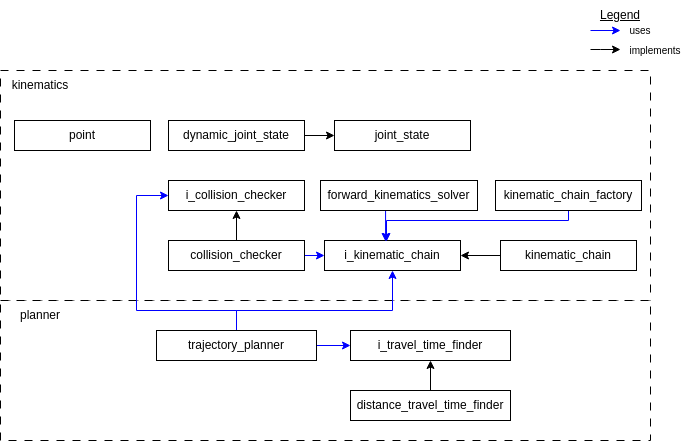

The diagram above was exported from draw.io. Its source (the exported page's mxGraphModel, read from the mxfile embedded in the PNG):
<mxGraphModel dx="1148" dy="646" grid="1" gridSize="10" guides="1" tooltips="1" connect="1" arrows="1" fold="1" page="1" pageScale="1" pageWidth="827" pageHeight="1169" math="0" shadow="0">
  <root>
    <mxCell id="WIyWlLk6GJQsqaUBKTNV-0" />
    <mxCell id="WIyWlLk6GJQsqaUBKTNV-1" parent="WIyWlLk6GJQsqaUBKTNV-0" />
    <mxCell id="8WOxUskEESgQXA8xwRlF-26" value="" style="rounded=0;whiteSpace=wrap;html=1;dashed=1;dashPattern=8 8;" vertex="1" parent="WIyWlLk6GJQsqaUBKTNV-1">
      <mxGeometry x="90" y="100" width="650" height="230" as="geometry" />
    </mxCell>
    <mxCell id="8WOxUskEESgQXA8xwRlF-3" style="edgeStyle=orthogonalEdgeStyle;rounded=0;orthogonalLoop=1;jettySize=auto;html=1;exitX=0.5;exitY=0;exitDx=0;exitDy=0;" edge="1" parent="WIyWlLk6GJQsqaUBKTNV-1" source="8WOxUskEESgQXA8xwRlF-0" target="8WOxUskEESgQXA8xwRlF-1">
      <mxGeometry relative="1" as="geometry" />
    </mxCell>
    <mxCell id="8WOxUskEESgQXA8xwRlF-38" style="edgeStyle=orthogonalEdgeStyle;rounded=0;orthogonalLoop=1;jettySize=auto;html=1;exitX=1;exitY=0.5;exitDx=0;exitDy=0;entryX=0;entryY=0.5;entryDx=0;entryDy=0;strokeColor=#0000FF;" edge="1" parent="WIyWlLk6GJQsqaUBKTNV-1" source="8WOxUskEESgQXA8xwRlF-0" target="8WOxUskEESgQXA8xwRlF-6">
      <mxGeometry relative="1" as="geometry" />
    </mxCell>
    <mxCell id="8WOxUskEESgQXA8xwRlF-0" value="collision_checker" style="rounded=0;whiteSpace=wrap;html=1;" vertex="1" parent="WIyWlLk6GJQsqaUBKTNV-1">
      <mxGeometry x="258" y="270" width="136" height="30" as="geometry" />
    </mxCell>
    <mxCell id="8WOxUskEESgQXA8xwRlF-1" value="i_collision_checker" style="rounded=0;whiteSpace=wrap;html=1;" vertex="1" parent="WIyWlLk6GJQsqaUBKTNV-1">
      <mxGeometry x="258" y="210" width="136" height="30" as="geometry" />
    </mxCell>
    <mxCell id="8WOxUskEESgQXA8xwRlF-32" style="edgeStyle=orthogonalEdgeStyle;rounded=0;orthogonalLoop=1;jettySize=auto;html=1;exitX=0;exitY=0.5;exitDx=0;exitDy=0;" edge="1" parent="WIyWlLk6GJQsqaUBKTNV-1" source="8WOxUskEESgQXA8xwRlF-5" target="8WOxUskEESgQXA8xwRlF-6">
      <mxGeometry relative="1" as="geometry" />
    </mxCell>
    <mxCell id="8WOxUskEESgQXA8xwRlF-5" value="kinematic_chain" style="rounded=0;whiteSpace=wrap;html=1;" vertex="1" parent="WIyWlLk6GJQsqaUBKTNV-1">
      <mxGeometry x="590" y="270" width="136" height="30" as="geometry" />
    </mxCell>
    <mxCell id="8WOxUskEESgQXA8xwRlF-6" value="i_kinematic_chain" style="rounded=0;whiteSpace=wrap;html=1;" vertex="1" parent="WIyWlLk6GJQsqaUBKTNV-1">
      <mxGeometry x="414" y="270" width="136" height="30" as="geometry" />
    </mxCell>
    <mxCell id="8WOxUskEESgQXA8xwRlF-36" style="edgeStyle=orthogonalEdgeStyle;rounded=0;orthogonalLoop=1;jettySize=auto;html=1;exitX=0.5;exitY=1;exitDx=0;exitDy=0;entryX=0.456;entryY=0.033;entryDx=0;entryDy=0;entryPerimeter=0;strokeColor=#0000FF;" edge="1" parent="WIyWlLk6GJQsqaUBKTNV-1" source="8WOxUskEESgQXA8xwRlF-7" target="8WOxUskEESgQXA8xwRlF-6">
      <mxGeometry relative="1" as="geometry">
        <Array as="points">
          <mxPoint x="658" y="250" />
          <mxPoint x="476" y="250" />
        </Array>
      </mxGeometry>
    </mxCell>
    <mxCell id="8WOxUskEESgQXA8xwRlF-7" value="kinematic_chain_factory" style="rounded=0;whiteSpace=wrap;html=1;" vertex="1" parent="WIyWlLk6GJQsqaUBKTNV-1">
      <mxGeometry x="585" y="210" width="146" height="30" as="geometry" />
    </mxCell>
    <mxCell id="8WOxUskEESgQXA8xwRlF-12" style="edgeStyle=orthogonalEdgeStyle;rounded=0;orthogonalLoop=1;jettySize=auto;html=1;exitX=1;exitY=0.5;exitDx=0;exitDy=0;entryX=0;entryY=0.5;entryDx=0;entryDy=0;" edge="1" parent="WIyWlLk6GJQsqaUBKTNV-1" source="8WOxUskEESgQXA8xwRlF-9" target="8WOxUskEESgQXA8xwRlF-10">
      <mxGeometry relative="1" as="geometry" />
    </mxCell>
    <mxCell id="8WOxUskEESgQXA8xwRlF-9" value="dynamic_joint_state" style="rounded=0;whiteSpace=wrap;html=1;" vertex="1" parent="WIyWlLk6GJQsqaUBKTNV-1">
      <mxGeometry x="258" y="150" width="136" height="30" as="geometry" />
    </mxCell>
    <mxCell id="8WOxUskEESgQXA8xwRlF-10" value="joint_state" style="rounded=0;whiteSpace=wrap;html=1;" vertex="1" parent="WIyWlLk6GJQsqaUBKTNV-1">
      <mxGeometry x="424" y="150" width="136" height="30" as="geometry" />
    </mxCell>
    <mxCell id="8WOxUskEESgQXA8xwRlF-13" value="point" style="rounded=0;whiteSpace=wrap;html=1;" vertex="1" parent="WIyWlLk6GJQsqaUBKTNV-1">
      <mxGeometry x="104" y="150" width="136" height="30" as="geometry" />
    </mxCell>
    <mxCell id="8WOxUskEESgQXA8xwRlF-35" style="edgeStyle=orthogonalEdgeStyle;rounded=0;orthogonalLoop=1;jettySize=auto;html=1;exitX=0.5;exitY=1;exitDx=0;exitDy=0;entryX=0.449;entryY=0.033;entryDx=0;entryDy=0;entryPerimeter=0;strokeColor=#0000FF;" edge="1" parent="WIyWlLk6GJQsqaUBKTNV-1" source="8WOxUskEESgQXA8xwRlF-14" target="8WOxUskEESgQXA8xwRlF-6">
      <mxGeometry relative="1" as="geometry" />
    </mxCell>
    <mxCell id="8WOxUskEESgQXA8xwRlF-14" value="forward_kinematics_solver" style="rounded=0;whiteSpace=wrap;html=1;" vertex="1" parent="WIyWlLk6GJQsqaUBKTNV-1">
      <mxGeometry x="410" y="210" width="157" height="30" as="geometry" />
    </mxCell>
    <mxCell id="8WOxUskEESgQXA8xwRlF-19" style="edgeStyle=orthogonalEdgeStyle;rounded=0;orthogonalLoop=1;jettySize=auto;html=1;exitX=1;exitY=0.5;exitDx=0;exitDy=0;entryX=0;entryY=0.5;entryDx=0;entryDy=0;fillColor=#0000FF;strokeColor=#0000FF;" edge="1" parent="WIyWlLk6GJQsqaUBKTNV-1">
      <mxGeometry relative="1" as="geometry">
        <mxPoint x="680" y="60" as="sourcePoint" />
        <mxPoint x="710" y="60" as="targetPoint" />
      </mxGeometry>
    </mxCell>
    <mxCell id="8WOxUskEESgQXA8xwRlF-20" value="&lt;u&gt;Legend&lt;/u&gt;" style="text;html=1;strokeColor=none;fillColor=none;align=center;verticalAlign=middle;whiteSpace=wrap;rounded=0;" vertex="1" parent="WIyWlLk6GJQsqaUBKTNV-1">
      <mxGeometry x="680" y="30" width="60" height="30" as="geometry" />
    </mxCell>
    <mxCell id="8WOxUskEESgQXA8xwRlF-21" value="&lt;font style=&quot;font-size: 10px;&quot;&gt;uses&lt;/font&gt;" style="text;html=1;strokeColor=none;fillColor=none;align=center;verticalAlign=middle;whiteSpace=wrap;rounded=0;" vertex="1" parent="WIyWlLk6GJQsqaUBKTNV-1">
      <mxGeometry x="700" y="50" width="60" height="20" as="geometry" />
    </mxCell>
    <mxCell id="8WOxUskEESgQXA8xwRlF-22" style="edgeStyle=orthogonalEdgeStyle;rounded=0;orthogonalLoop=1;jettySize=auto;html=1;exitX=1;exitY=0.5;exitDx=0;exitDy=0;entryX=0;entryY=0.5;entryDx=0;entryDy=0;fillColor=#0000FF;strokeColor=#000000;" edge="1" parent="WIyWlLk6GJQsqaUBKTNV-1">
      <mxGeometry relative="1" as="geometry">
        <mxPoint x="680" y="79" as="sourcePoint" />
        <mxPoint x="710" y="79" as="targetPoint" />
        <Array as="points">
          <mxPoint x="690" y="79" />
          <mxPoint x="690" y="79" />
        </Array>
      </mxGeometry>
    </mxCell>
    <mxCell id="8WOxUskEESgQXA8xwRlF-46" value="" style="rounded=0;whiteSpace=wrap;html=1;dashed=1;dashPattern=8 8;" vertex="1" parent="WIyWlLk6GJQsqaUBKTNV-1">
      <mxGeometry x="90" y="330" width="650" height="140" as="geometry" />
    </mxCell>
    <mxCell id="8WOxUskEESgQXA8xwRlF-23" value="&lt;font style=&quot;font-size: 10px;&quot;&gt;implements&lt;/font&gt;" style="text;html=1;strokeColor=none;fillColor=none;align=center;verticalAlign=middle;whiteSpace=wrap;rounded=0;" vertex="1" parent="WIyWlLk6GJQsqaUBKTNV-1">
      <mxGeometry x="710" y="70" width="70" height="20" as="geometry" />
    </mxCell>
    <mxCell id="8WOxUskEESgQXA8xwRlF-27" value="kinematics" style="text;html=1;strokeColor=none;fillColor=none;align=center;verticalAlign=middle;whiteSpace=wrap;rounded=0;" vertex="1" parent="WIyWlLk6GJQsqaUBKTNV-1">
      <mxGeometry x="100" y="100" width="60" height="30" as="geometry" />
    </mxCell>
    <mxCell id="8WOxUskEESgQXA8xwRlF-31" value="" style="edgeStyle=orthogonalEdgeStyle;rounded=0;orthogonalLoop=1;jettySize=auto;html=1;" edge="1" parent="WIyWlLk6GJQsqaUBKTNV-1" source="8WOxUskEESgQXA8xwRlF-28" target="8WOxUskEESgQXA8xwRlF-29">
      <mxGeometry relative="1" as="geometry" />
    </mxCell>
    <mxCell id="8WOxUskEESgQXA8xwRlF-28" value="distance_travel_time_finder" style="rounded=0;whiteSpace=wrap;html=1;" vertex="1" parent="WIyWlLk6GJQsqaUBKTNV-1">
      <mxGeometry x="440" y="420" width="160" height="30" as="geometry" />
    </mxCell>
    <mxCell id="8WOxUskEESgQXA8xwRlF-29" value="i_travel_time_finder" style="rounded=0;whiteSpace=wrap;html=1;" vertex="1" parent="WIyWlLk6GJQsqaUBKTNV-1">
      <mxGeometry x="440" y="360" width="160" height="30" as="geometry" />
    </mxCell>
    <mxCell id="8WOxUskEESgQXA8xwRlF-41" style="edgeStyle=orthogonalEdgeStyle;rounded=0;orthogonalLoop=1;jettySize=auto;html=1;exitX=0.5;exitY=0;exitDx=0;exitDy=0;entryX=0.5;entryY=1;entryDx=0;entryDy=0;strokeColor=#0000FF;" edge="1" parent="WIyWlLk6GJQsqaUBKTNV-1" source="8WOxUskEESgQXA8xwRlF-39" target="8WOxUskEESgQXA8xwRlF-6">
      <mxGeometry relative="1" as="geometry">
        <Array as="points">
          <mxPoint x="326" y="340" />
          <mxPoint x="482" y="340" />
        </Array>
      </mxGeometry>
    </mxCell>
    <mxCell id="8WOxUskEESgQXA8xwRlF-44" style="edgeStyle=orthogonalEdgeStyle;rounded=0;orthogonalLoop=1;jettySize=auto;html=1;exitX=0.5;exitY=0;exitDx=0;exitDy=0;entryX=0;entryY=0.5;entryDx=0;entryDy=0;strokeColor=#0000FF;" edge="1" parent="WIyWlLk6GJQsqaUBKTNV-1" source="8WOxUskEESgQXA8xwRlF-39" target="8WOxUskEESgQXA8xwRlF-1">
      <mxGeometry relative="1" as="geometry">
        <Array as="points">
          <mxPoint x="326" y="340" />
          <mxPoint x="226" y="340" />
          <mxPoint x="226" y="225" />
        </Array>
      </mxGeometry>
    </mxCell>
    <mxCell id="8WOxUskEESgQXA8xwRlF-45" style="edgeStyle=orthogonalEdgeStyle;rounded=0;orthogonalLoop=1;jettySize=auto;html=1;exitX=1;exitY=0.5;exitDx=0;exitDy=0;entryX=0;entryY=0.5;entryDx=0;entryDy=0;strokeColor=#0000FF;" edge="1" parent="WIyWlLk6GJQsqaUBKTNV-1" source="8WOxUskEESgQXA8xwRlF-39" target="8WOxUskEESgQXA8xwRlF-29">
      <mxGeometry relative="1" as="geometry" />
    </mxCell>
    <mxCell id="8WOxUskEESgQXA8xwRlF-39" value="trajectory_planner" style="rounded=0;whiteSpace=wrap;html=1;" vertex="1" parent="WIyWlLk6GJQsqaUBKTNV-1">
      <mxGeometry x="246" y="360" width="160" height="30" as="geometry" />
    </mxCell>
    <mxCell id="8WOxUskEESgQXA8xwRlF-47" value="planner" style="text;html=1;strokeColor=none;fillColor=none;align=center;verticalAlign=middle;whiteSpace=wrap;rounded=0;" vertex="1" parent="WIyWlLk6GJQsqaUBKTNV-1">
      <mxGeometry x="100" y="330" width="60" height="30" as="geometry" />
    </mxCell>
  </root>
</mxGraphModel>